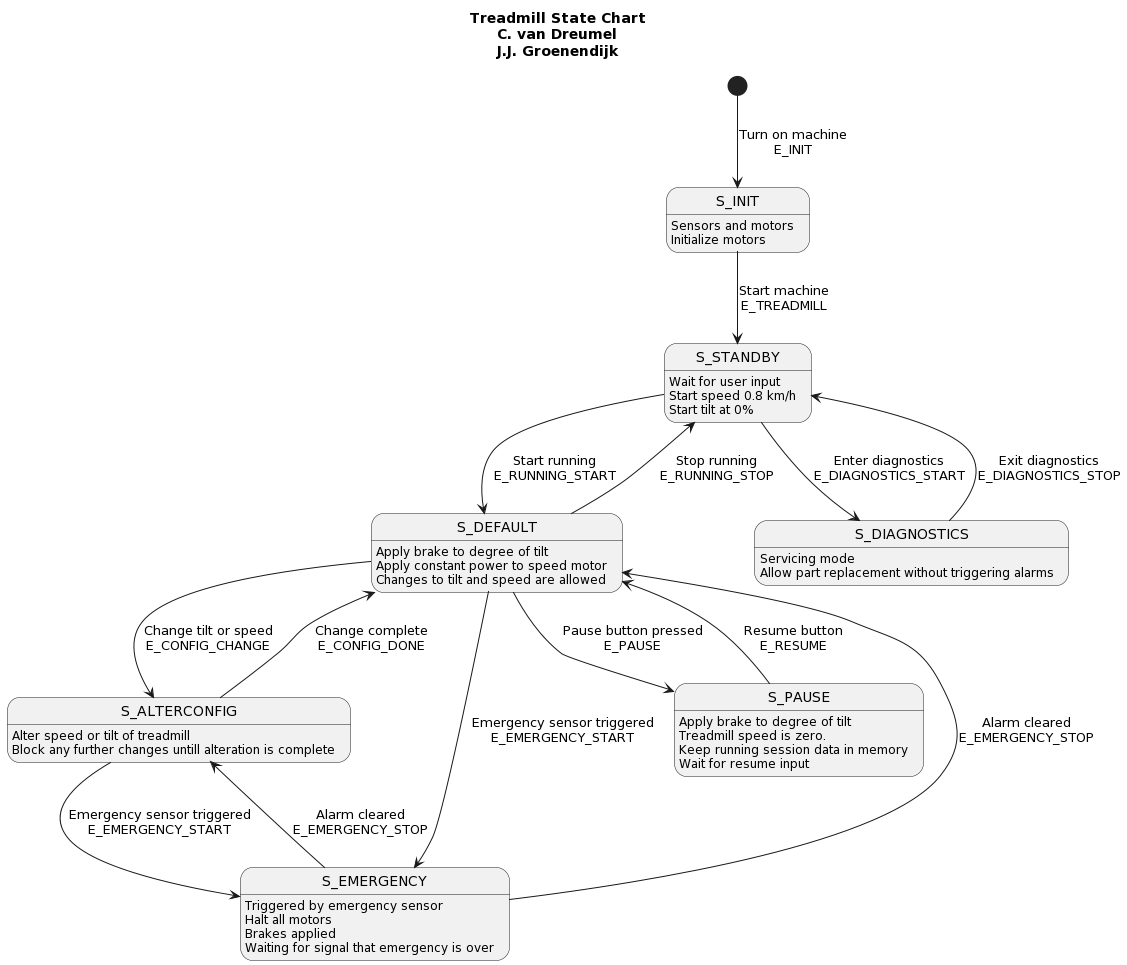

The diagram above was rendered by PlantUML. Its source (embedded in the PNG):
@startuml
title Treadmill State Chart\nC. van Dreumel\nJ.J. Groenendijk

[*] --> S_INIT : Turn on machine\nE_INIT

S_INIT --> S_STANDBY : Start machine\nE_TREADMILL

S_STANDBY --> S_DEFAULT : Start running\nE_RUNNING_START
S_DEFAULT --> S_STANDBY : Stop running\nE_RUNNING_STOP

S_STANDBY --> S_DIAGNOSTICS: Enter diagnostics\nE_DIAGNOSTICS_START
S_DIAGNOSTICS--> S_STANDBY : Exit diagnostics\nE_DIAGNOSTICS_STOP

S_DEFAULT --> S_ALTERCONFIG : Change tilt or speed\nE_CONFIG_CHANGE
S_ALTERCONFIG --> S_DEFAULT : Change complete\nE_CONFIG_DONE
S_DEFAULT --> S_EMERGENCY: Emergency sensor triggered\nE_EMERGENCY_START
S_EMERGENCY--> S_DEFAULT : Alarm cleared\nE_EMERGENCY_STOP
S_DEFAULT --> S_PAUSE : Pause button pressed\nE_PAUSE
S_PAUSE --> S_DEFAULT : Resume button\nE_RESUME
S_ALTERCONFIG --> S_EMERGENCY: Emergency sensor triggered\nE_EMERGENCY_START
S_EMERGENCY--> S_ALTERCONFIG : Alarm cleared\nE_EMERGENCY_STOP


S_INIT : Sensors and motors\nInitialize motors

S_EMERGENCY: Triggered by emergency sensor
S_EMERGENCY: Halt all motors
S_EMERGENCY: Brakes applied
S_EMERGENCY: Waiting for signal that emergency is over

S_ALTERCONFIG : Alter speed or tilt of treadmill
S_ALTERCONFIG : Block any further changes untill alteration is complete

S_DEFAULT : Apply brake to degree of tilt
S_DEFAULT : Apply constant power to speed motor
S_DEFAULT : Changes to tilt and speed are allowed

S_PAUSE : Apply brake to degree of tilt
S_PAUSE : Treadmill speed is zero.
S_PAUSE : Keep running session data in memory
S_PAUSE : Wait for resume input

S_STANDBY : Wait for user input
S_STANDBY : Start speed 0.8 km/h
S_STANDBY : Start tilt at 0%

S_DIAGNOSTICS: Servicing mode
S_DIAGNOSTICS: Allow part replacement without triggering alarms
@enduml